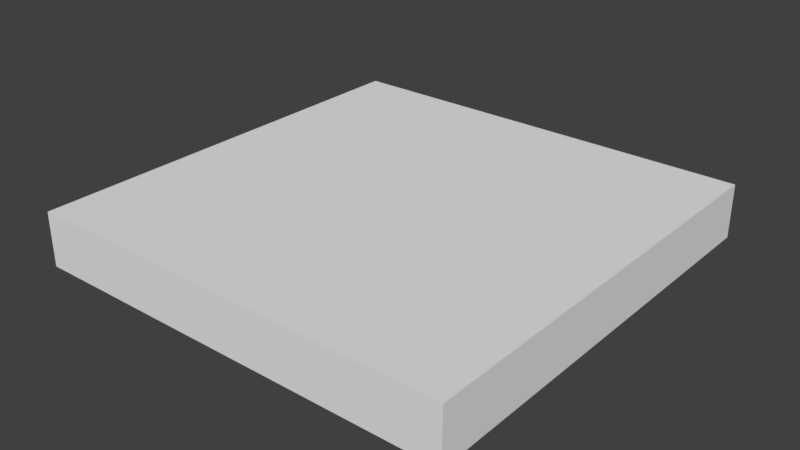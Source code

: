 # Source: Square_2x2x.25.blend  (saved by Blender 2.79.0; exported with 4.5.12 LTS)
import bpy
from mathutils import Matrix  # noqa: F401  (used for matrix-valued properties, if any)

bpy.ops.wm.read_factory_settings(use_empty=True)
scene = bpy.context.scene
scene.name = 'Scene'

# ---- collections
col_collection_1 = bpy.data.collections.new('Collection 1'); scene.collection.children.link(col_collection_1)

# ---- materials (node trees are filled in below, after node groups)
mat_material = bpy.data.materials.new('Material')
mat_material.alpha_threshold = 0.0
mat_material.use_transparent_shadow = False
mat_material.roughness = 0.5
mat_material.line_color = (0.0, 0.0, 0.0, 1.0)

# ---- material node trees

# ---- world
world_world = bpy.data.worlds.new('World'); scene.world = world_world
world_world.color = (0.05088, 0.05088, 0.05088)
world_world.use_sun_shadow = False
world_world.sun_shadow_jitter_overblur = 0.0
world_world.cycles.sampling_method = 'MANUAL'

# ---- meshes
me_cube = bpy.data.meshes.new('Cube')
me_cube.from_pydata([(1.0, 1.0, -1.0), (1.0, -1.0, -1.0), (-1.0, -1.0, -1.0), (-1.0, 1.0, -1.0), (1.0, 1.0, 1.0), (1.0, -1.0, 1.0), (-1.0, -1.0, 1.0), (-1.0, 1.0, 1.0)], [], [(0, 1, 2, 3), (4, 7, 6, 5), (0, 4, 5, 1), (1, 5, 6, 2), (2, 6, 7, 3), (4, 0, 3, 7)])
me_cube.materials.append(mat_material)
me_cube.use_remesh_preserve_volume = False
me_cube.use_remesh_preserve_attributes = False
me_cube.use_mirror_vertex_groups = False
me_cube.update()

# ---- objects
ob_floortile2x2x_25 = bpy.data.objects.new('FloorTile2x2x.25', me_cube)

# ---- transforms, parenting, visibility, modifiers, constraints
ob_floortile2x2x_25.location = (1.0, 1.0, 0.125)
ob_floortile2x2x_25.scale = (1.0, 1.0, 0.125)
ob_floortile2x2x_25.lock_rotations_4d = False
ob_floortile2x2x_25.empty_display_type = 'ARROWS'
ob_floortile2x2x_25.lineart.crease_threshold = 0.0

# ---- collection membership
col_collection_1.objects.link(ob_floortile2x2x_25)

# ---- scene / render settings (as saved in the file)
scene.frame_start = 1; scene.frame_end = 250; scene.frame_set(1)
scene.render.engine = 'BLENDER_EEVEE_NEXT'
scene.render.resolution_percentage = 50
scene.render.dither_intensity = 0.0
scene.cycles.use_denoising = False
scene.cycles.samples = 128
scene.cycles.sampling_pattern = 'TABULATED_SOBOL'
scene.cycles.light_sampling_threshold = 0.0
scene.cycles.use_adaptive_sampling = False
scene.cycles.use_light_tree = False
scene.cycles.blur_glossy = 0.0
scene.cycles.sample_clamp_indirect = 0.0
scene.view_settings.view_transform = 'Standard'
bpy.context.view_layer.update()

# ---- added for rendering (the .blend has no active camera and no usable light): camera, sun
cam_auto = bpy.data.cameras.new('AutoCamera')
cam_auto.lens = 50.0
cam_auto.sensor_width = 36.0
cam_auto.clip_end = 1000.0
ob_auto_camera = bpy.data.objects.new('AutoCamera', cam_auto)
scene.collection.objects.link(ob_auto_camera)
ob_auto_camera.location = (3.62713, -2.15256, 2.22671)
ob_auto_camera.rotation_euler = (1.09748, -7.21219e-08, 0.694738)
scene.camera = ob_auto_camera
light_auto_sun = bpy.data.lights.new('AutoSun', 'SUN')
light_auto_sun.energy = 3.0
light_auto_sun.angle = 0.0523599
ob_auto_sun = bpy.data.objects.new('AutoSun', light_auto_sun)
scene.collection.objects.link(ob_auto_sun)
ob_auto_sun.rotation_euler = (0.872665, 0.174533, 0.523599)
bpy.context.view_layer.update()
